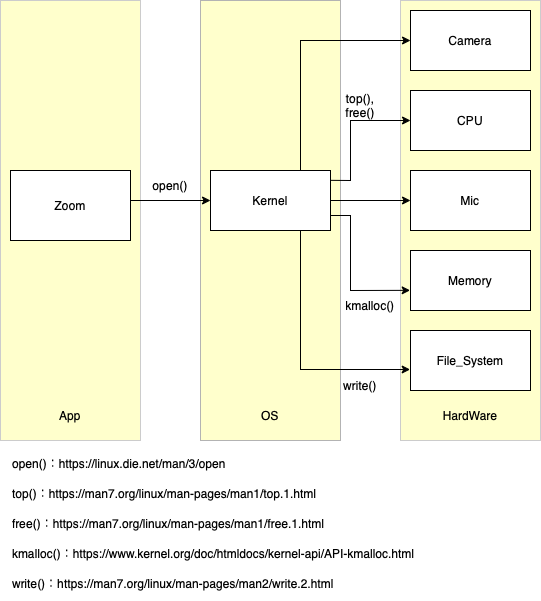

The diagram above was exported from draw.io. Its source (the exported page's mxGraphModel, read from the mxfile embedded in the PNG):
<mxGraphModel dx="1407" dy="1018" grid="1" gridSize="10" guides="1" tooltips="1" connect="1" arrows="1" fold="1" page="1" pageScale="1" pageWidth="827" pageHeight="1169" math="0" shadow="0">
  <root>
    <mxCell id="0" />
    <mxCell id="1" parent="0" />
    <mxCell id="M3RhQpsxPhfQu1w_rPYv-31" value="" style="rounded=0;whiteSpace=wrap;html=1;fillColor=#FFFFCC;strokeColor=#CCCCCC;" parent="1" vertex="1">
      <mxGeometry x="430" y="70" width="140" height="440" as="geometry" />
    </mxCell>
    <mxCell id="M3RhQpsxPhfQu1w_rPYv-34" value="" style="rounded=0;whiteSpace=wrap;html=1;fillColor=#FFFFCC;strokeColor=#CCCCCC;" parent="1" vertex="1">
      <mxGeometry x="30" y="70" width="140" height="440" as="geometry" />
    </mxCell>
    <mxCell id="M3RhQpsxPhfQu1w_rPYv-33" value="" style="rounded=0;whiteSpace=wrap;html=1;fillColor=#FFFFCC;strokeColor=#B3B3B3;" parent="1" vertex="1">
      <mxGeometry x="230" y="70" width="140" height="440" as="geometry" />
    </mxCell>
    <mxCell id="M3RhQpsxPhfQu1w_rPYv-1" value="" style="rounded=0;whiteSpace=wrap;html=1;rotation=0;" parent="1" vertex="1">
      <mxGeometry x="40" y="240" width="120" height="70" as="geometry" />
    </mxCell>
    <mxCell id="M3RhQpsxPhfQu1w_rPYv-2" value="" style="rounded=0;whiteSpace=wrap;html=1;rotation=0;" parent="1" vertex="1">
      <mxGeometry x="240" y="240" width="120" height="60" as="geometry" />
    </mxCell>
    <mxCell id="M3RhQpsxPhfQu1w_rPYv-3" value="" style="rounded=0;whiteSpace=wrap;html=1;" parent="1" vertex="1">
      <mxGeometry x="440" y="80" width="120" height="60" as="geometry" />
    </mxCell>
    <mxCell id="M3RhQpsxPhfQu1w_rPYv-4" value="" style="rounded=0;whiteSpace=wrap;html=1;" parent="1" vertex="1">
      <mxGeometry x="440" y="160" width="120" height="60" as="geometry" />
    </mxCell>
    <mxCell id="M3RhQpsxPhfQu1w_rPYv-5" value="" style="rounded=0;whiteSpace=wrap;html=1;" parent="1" vertex="1">
      <mxGeometry x="440" y="240" width="120" height="60" as="geometry" />
    </mxCell>
    <mxCell id="M3RhQpsxPhfQu1w_rPYv-6" value="" style="rounded=0;whiteSpace=wrap;html=1;" parent="1" vertex="1">
      <mxGeometry x="440" y="320" width="120" height="60" as="geometry" />
    </mxCell>
    <mxCell id="M3RhQpsxPhfQu1w_rPYv-7" value="" style="rounded=0;whiteSpace=wrap;html=1;" parent="1" vertex="1">
      <mxGeometry x="440" y="400" width="120" height="60" as="geometry" />
    </mxCell>
    <mxCell id="M3RhQpsxPhfQu1w_rPYv-8" value="Zoom" style="text;html=1;strokeColor=none;fillColor=none;align=center;verticalAlign=middle;whiteSpace=wrap;rounded=0;rotation=0;" parent="1" vertex="1">
      <mxGeometry x="70" y="260" width="60" height="30" as="geometry" />
    </mxCell>
    <mxCell id="M3RhQpsxPhfQu1w_rPYv-9" value="Kernel" style="text;html=1;strokeColor=none;fillColor=none;align=center;verticalAlign=middle;whiteSpace=wrap;rounded=0;" parent="1" vertex="1">
      <mxGeometry x="270" y="255" width="60" height="30" as="geometry" />
    </mxCell>
    <mxCell id="M3RhQpsxPhfQu1w_rPYv-10" value="Camera" style="text;html=1;strokeColor=none;fillColor=none;align=center;verticalAlign=middle;whiteSpace=wrap;rounded=0;" parent="1" vertex="1">
      <mxGeometry x="470" y="95" width="60" height="30" as="geometry" />
    </mxCell>
    <mxCell id="M3RhQpsxPhfQu1w_rPYv-11" value="CPU" style="text;html=1;strokeColor=none;fillColor=none;align=center;verticalAlign=middle;whiteSpace=wrap;rounded=0;" parent="1" vertex="1">
      <mxGeometry x="470" y="175" width="60" height="30" as="geometry" />
    </mxCell>
    <mxCell id="M3RhQpsxPhfQu1w_rPYv-12" value="Mic" style="text;html=1;strokeColor=none;fillColor=none;align=center;verticalAlign=middle;whiteSpace=wrap;rounded=0;" parent="1" vertex="1">
      <mxGeometry x="470" y="255" width="60" height="30" as="geometry" />
    </mxCell>
    <mxCell id="M3RhQpsxPhfQu1w_rPYv-13" value="Memory" style="text;html=1;strokeColor=none;fillColor=none;align=center;verticalAlign=middle;whiteSpace=wrap;rounded=0;" parent="1" vertex="1">
      <mxGeometry x="470" y="335" width="60" height="30" as="geometry" />
    </mxCell>
    <mxCell id="M3RhQpsxPhfQu1w_rPYv-14" value="File_System" style="text;html=1;strokeColor=none;fillColor=none;align=center;verticalAlign=middle;whiteSpace=wrap;rounded=0;" parent="1" vertex="1">
      <mxGeometry x="470" y="415" width="60" height="30" as="geometry" />
    </mxCell>
    <mxCell id="M3RhQpsxPhfQu1w_rPYv-21" value="" style="endArrow=classic;html=1;rounded=0;exitX=0.75;exitY=0;exitDx=0;exitDy=0;entryX=0;entryY=0.5;entryDx=0;entryDy=0;" parent="1" source="M3RhQpsxPhfQu1w_rPYv-2" target="M3RhQpsxPhfQu1w_rPYv-3" edge="1">
      <mxGeometry width="50" height="50" relative="1" as="geometry">
        <mxPoint x="380" y="160" as="sourcePoint" />
        <mxPoint x="430" y="110" as="targetPoint" />
        <Array as="points">
          <mxPoint x="330" y="110" />
          <mxPoint x="390" y="110" />
        </Array>
      </mxGeometry>
    </mxCell>
    <mxCell id="M3RhQpsxPhfQu1w_rPYv-22" value="" style="endArrow=classic;html=1;rounded=0;entryX=-0.003;entryY=0.65;entryDx=0;entryDy=0;entryPerimeter=0;exitX=0.75;exitY=1;exitDx=0;exitDy=0;" parent="1" source="M3RhQpsxPhfQu1w_rPYv-2" target="M3RhQpsxPhfQu1w_rPYv-7" edge="1">
      <mxGeometry width="50" height="50" relative="1" as="geometry">
        <mxPoint x="310" y="320" as="sourcePoint" />
        <mxPoint x="360" y="270" as="targetPoint" />
        <Array as="points">
          <mxPoint x="330" y="439" />
        </Array>
      </mxGeometry>
    </mxCell>
    <mxCell id="M3RhQpsxPhfQu1w_rPYv-23" value="" style="endArrow=classic;html=1;rounded=0;entryX=0;entryY=0.5;entryDx=0;entryDy=0;exitX=1.004;exitY=0.164;exitDx=0;exitDy=0;exitPerimeter=0;" parent="1" source="M3RhQpsxPhfQu1w_rPYv-2" target="M3RhQpsxPhfQu1w_rPYv-4" edge="1">
      <mxGeometry width="50" height="50" relative="1" as="geometry">
        <mxPoint x="360" y="260" as="sourcePoint" />
        <mxPoint x="410" y="210" as="targetPoint" />
        <Array as="points">
          <mxPoint x="380" y="250" />
          <mxPoint x="380" y="190" />
        </Array>
      </mxGeometry>
    </mxCell>
    <mxCell id="M3RhQpsxPhfQu1w_rPYv-24" value="" style="endArrow=classic;html=1;rounded=0;entryX=0;entryY=0.5;entryDx=0;entryDy=0;exitX=1;exitY=0.5;exitDx=0;exitDy=0;" parent="1" source="M3RhQpsxPhfQu1w_rPYv-2" target="M3RhQpsxPhfQu1w_rPYv-5" edge="1">
      <mxGeometry width="50" height="50" relative="1" as="geometry">
        <mxPoint x="310" y="320" as="sourcePoint" />
        <mxPoint x="360" y="270" as="targetPoint" />
      </mxGeometry>
    </mxCell>
    <mxCell id="M3RhQpsxPhfQu1w_rPYv-25" value="" style="endArrow=classic;html=1;rounded=0;entryX=-0.003;entryY=0.664;entryDx=0;entryDy=0;entryPerimeter=0;exitX=1;exitY=0.75;exitDx=0;exitDy=0;" parent="1" source="M3RhQpsxPhfQu1w_rPYv-2" target="M3RhQpsxPhfQu1w_rPYv-6" edge="1">
      <mxGeometry width="50" height="50" relative="1" as="geometry">
        <mxPoint x="310" y="320" as="sourcePoint" />
        <mxPoint x="360" y="270" as="targetPoint" />
        <Array as="points">
          <mxPoint x="380" y="285" />
          <mxPoint x="380" y="360" />
        </Array>
      </mxGeometry>
    </mxCell>
    <mxCell id="M3RhQpsxPhfQu1w_rPYv-26" value="top(), free()" style="text;html=1;strokeColor=none;fillColor=none;align=center;verticalAlign=middle;whiteSpace=wrap;rounded=0;" parent="1" vertex="1">
      <mxGeometry x="360" y="160" width="60" height="30" as="geometry" />
    </mxCell>
    <mxCell id="M3RhQpsxPhfQu1w_rPYv-27" value="kmalloc()" style="text;html=1;strokeColor=none;fillColor=none;align=center;verticalAlign=middle;whiteSpace=wrap;rounded=0;" parent="1" vertex="1">
      <mxGeometry x="370" y="360" width="60" height="30" as="geometry" />
    </mxCell>
    <mxCell id="M3RhQpsxPhfQu1w_rPYv-28" value="write()" style="text;html=1;strokeColor=none;fillColor=none;align=center;verticalAlign=middle;whiteSpace=wrap;rounded=0;" parent="1" vertex="1">
      <mxGeometry x="360" y="440" width="60" height="30" as="geometry" />
    </mxCell>
    <mxCell id="M3RhQpsxPhfQu1w_rPYv-29" value="" style="endArrow=classic;html=1;rounded=0;entryX=0;entryY=0.5;entryDx=0;entryDy=0;" parent="1" target="M3RhQpsxPhfQu1w_rPYv-2" edge="1">
      <mxGeometry width="50" height="50" relative="1" as="geometry">
        <mxPoint x="160" y="270" as="sourcePoint" />
        <mxPoint x="210" y="220" as="targetPoint" />
      </mxGeometry>
    </mxCell>
    <mxCell id="M3RhQpsxPhfQu1w_rPYv-30" value="open()" style="text;html=1;strokeColor=none;fillColor=none;align=center;verticalAlign=middle;whiteSpace=wrap;rounded=0;" parent="1" vertex="1">
      <mxGeometry x="170" y="240" width="60" height="30" as="geometry" />
    </mxCell>
    <mxCell id="M3RhQpsxPhfQu1w_rPYv-36" value="App" style="text;html=1;strokeColor=none;fillColor=none;align=center;verticalAlign=middle;whiteSpace=wrap;rounded=0;" parent="1" vertex="1">
      <mxGeometry x="70" y="470" width="60" height="30" as="geometry" />
    </mxCell>
    <mxCell id="M3RhQpsxPhfQu1w_rPYv-37" value="OS" style="text;html=1;strokeColor=none;fillColor=none;align=center;verticalAlign=middle;whiteSpace=wrap;rounded=0;" parent="1" vertex="1">
      <mxGeometry x="270" y="470" width="60" height="30" as="geometry" />
    </mxCell>
    <mxCell id="M3RhQpsxPhfQu1w_rPYv-38" value="HardWare" style="text;html=1;strokeColor=none;fillColor=none;align=center;verticalAlign=middle;whiteSpace=wrap;rounded=0;" parent="1" vertex="1">
      <mxGeometry x="470" y="470" width="60" height="30" as="geometry" />
    </mxCell>
    <UserObject label="open()：https://linux.die.net/man/3/open" link="https://linux.die.net/man/3/open" id="M3RhQpsxPhfQu1w_rPYv-39">
      <mxCell style="text;whiteSpace=wrap;html=1;" parent="1" vertex="1">
        <mxGeometry x="40" y="520" width="243" height="30" as="geometry" />
      </mxCell>
    </UserObject>
    <UserObject label="top()：https://man7.org/linux/man-pages/man1/top.1.html" link="https://man7.org/linux/man-pages/man1/top.1.html" id="M3RhQpsxPhfQu1w_rPYv-41">
      <mxCell style="text;whiteSpace=wrap;html=1;" parent="1" vertex="1">
        <mxGeometry x="40" y="550" width="330" height="30" as="geometry" />
      </mxCell>
    </UserObject>
    <UserObject label="free()：https://man7.org/linux/man-pages/man1/free.1.html" link="https://man7.org/linux/man-pages/man1/free.1.html" id="M3RhQpsxPhfQu1w_rPYv-42">
      <mxCell style="text;whiteSpace=wrap;html=1;" parent="1" vertex="1">
        <mxGeometry x="40" y="580" width="320" height="30" as="geometry" />
      </mxCell>
    </UserObject>
    <UserObject label="kmalloc()：https://www.kernel.org/doc/htmldocs/kernel-api/API-kmalloc.html" link="https://www.kernel.org/doc/htmldocs/kernel-api/API-kmalloc.html" id="M3RhQpsxPhfQu1w_rPYv-43">
      <mxCell style="text;whiteSpace=wrap;html=1;" parent="1" vertex="1">
        <mxGeometry x="40" y="610" width="410" height="30" as="geometry" />
      </mxCell>
    </UserObject>
    <UserObject label="write()：https://man7.org/linux/man-pages/man2/write.2.html" link="https://man7.org/linux/man-pages/man2/write.2.html" id="M3RhQpsxPhfQu1w_rPYv-44">
      <mxCell style="text;whiteSpace=wrap;html=1;" parent="1" vertex="1">
        <mxGeometry x="40" y="640" width="340" height="30" as="geometry" />
      </mxCell>
    </UserObject>
  </root>
</mxGraphModel>